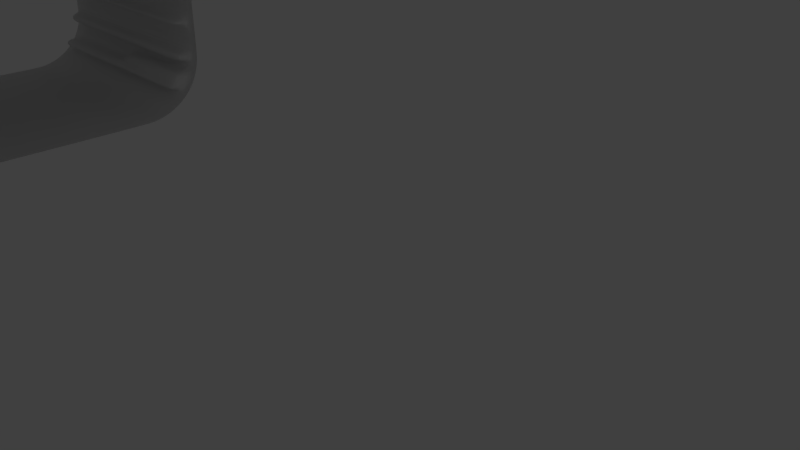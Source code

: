 # Source: turret.blend  (saved by Blender 2.79.0; exported with 4.5.12 LTS)
import bpy
from mathutils import Matrix  # noqa: F401  (used for matrix-valued properties, if any)

bpy.ops.wm.read_factory_settings(use_empty=True)
scene = bpy.context.scene
scene.name = 'Scene'

# ---- collections
col_collection_1 = bpy.data.collections.new('Collection 1'); scene.collection.children.link(col_collection_1)

# ---- materials (node trees are filled in below, after node groups)
mat_turret_material = bpy.data.materials.new('Turret_Material')
mat_turret_material.alpha_threshold = 0.0
mat_turret_material.use_transparent_shadow = False
mat_turret_material.roughness = 0.5

# ---- node groups
ng_auto_smooth = bpy.data.node_groups.new('Auto Smooth', 'GeometryNodeTree')
_s = ng_auto_smooth.interface.new_socket(name='Geometry', in_out='OUTPUT', socket_type='NodeSocketGeometry')
_s = ng_auto_smooth.interface.new_socket(name='Geometry', in_out='INPUT', socket_type='NodeSocketGeometry')
_s = ng_auto_smooth.interface.new_socket(name='Angle', in_out='INPUT', socket_type='NodeSocketFloat')
_s.subtype = 'ANGLE'
_s.min_value = 0.0
_s.max_value = 3.142
ng_auto_smooth.is_modifier = True
_N = ng_auto_smooth.nodes; _L = ng_auto_smooth.links
n0 = _N.new('NodeGroupOutput'); n0.name = 'Group Output'; n0.location = (480, -100)
n1 = _N.new('NodeGroupInput'); n1.name = 'Group Input'; n1.location = (-420, -300)
n2 = _N.new('NodeGroupInput'); n2.name = 'Group Input.001'; n2.location = (-60, -100)
n3 = _N.new('GeometryNodeSetShadeSmooth'); n3.name = 'Set Shade Smooth'; n3.location = (120, -100)
n3.domain = 'EDGE'
n4 = _N.new('GeometryNodeSetShadeSmooth'); n4.name = 'Set Shade Smooth.001'; n4.location = (300, -100)
n5 = _N.new('GeometryNodeInputMeshEdgeAngle'); n5.name = 'Edge Angle'; n5.location = (-420, -220)
n6 = _N.new('GeometryNodeInputEdgeSmooth'); n6.name = 'Is Edge Smooth'; n6.location = (-60, -160)
n7 = _N.new('GeometryNodeInputShadeSmooth'); n7.name = 'Is Face Smooth'; n7.location = (-240, -340)
n8 = _N.new('FunctionNodeBooleanMath'); n8.name = 'Boolean Math'; n8.location = (-60, -220)
n9 = _N.new('FunctionNodeCompare'); n9.name = 'Compare'; n9.location = (-240, -180)
n9.operation = 'LESS_EQUAL'
_L.new(n5.outputs[0], n9.inputs[0])
_L.new(n4.outputs[0], n0.inputs[0])
_L.new(n1.outputs[1], n9.inputs[1])
_L.new(n9.outputs[0], n8.inputs[0])
_L.new(n7.outputs[0], n8.inputs[1])
_L.new(n2.outputs[0], n3.inputs[0])
_L.new(n6.outputs[0], n3.inputs[1])
_L.new(n3.outputs[0], n4.inputs[0])
_L.new(n8.outputs[0], n3.inputs[2])
n0.is_active_output = True

# ---- material node trees

# ---- world
world_world = bpy.data.worlds.new('World'); scene.world = world_world
world_world.color = (0.05088, 0.05088, 0.05088)
world_world.use_sun_shadow = False
world_world.sun_shadow_jitter_overblur = 0.0
world_world.cycles.sampling_method = 'MANUAL'

# ---- cameras
cam_camera = bpy.data.cameras.new('Camera')
cam_camera.clip_end = 100.0
cam_camera.lens = 35.0
cam_camera.sensor_width = 32.0
cam_camera.sensor_height = 18.0
cam_camera.ortho_scale = 7.314
cam_camera.dof.focus_distance = 0.0
cam_camera.dof.aperture_fstop = 128.0

# ---- lights
light_lamp = bpy.data.lights.new('Lamp', 'POINT')
light_lamp.transmission_factor = 0.0
light_lamp.cutoff_distance = 30.0
light_lamp.energy = 100.0
light_lamp.shadow_buffer_clip_start = 1.001
light_lamp.shadow_soft_size = 0.1
light_lamp.shadow_maximum_resolution = 0.006
light_lamp.use_absolute_resolution = True

# ---- meshes
me_cube_001 = bpy.data.meshes.new('Cube.001')
me_cube_001.from_pydata([(-2.865, -1.052, -1.434), (-2.865, -1.324, 1.126), (-2.865, -1.401, 1.05), (-2.865, -1.468, 0.9565), (-2.865, -1.146, 1.215), (-2.865, -1.238, 1.181), (-2.865, -1.523, 0.8484), (-2.865, -1.563, 0.7288), (-2.865, -1.587, 0.6013), (-2.865, -1.052, 1.227), (-2.865, -1.596, 0.4698), (-2.865, -1.587, -0.8085), (-2.865, -1.563, -0.936), (-2.865, -1.523, -1.056), (-2.865, -1.468, -1.164), (-2.865, -1.401, -1.257), (-2.865, -1.324, -1.333), (-2.865, -3.576e-07, 1.227), (-2.865, -1.238, -1.389), (-2.865, -1.146, -1.423), (-2.865, -1.596, -0.6771), (-2.865, -1.596, 0.2244), (-2.865, -1.596, -0.3392), (-2.865, -3.576e-07, -1.434), (-2.865, -1.596, 0.1413), (-2.865, -1.596, -0.2533), (-1.981, -1.401, -1.257), (-1.981, -1.468, -1.164), (-1.981, -1.587, 0.6013), (-1.981, -1.563, 0.7288), (-1.981, -1.468, 0.9565), (-1.981, -1.401, 1.05), (-1.981, -1.324, -1.333), (-1.981, -1.523, 0.8484), (-1.981, -1.324, 1.126), (-1.981, -1.238, 1.181), (-1.981, -1.238, -1.389), (-1.981, -1.146, 1.215), (-1.981, -1.052, 1.227), (-1.981, -1.146, -1.423), (-1.981, -1.596, 0.2244), (-1.981, -1.596, 0.4698), (-1.981, -3.576e-07, 1.227), (-1.981, -1.052, -1.434), (-1.981, -3.576e-07, -1.434), (-1.981, -1.523, -1.056), (-1.981, -1.563, -0.936), (-1.981, -1.587, -0.8085), (-1.981, -1.596, -0.6771), (-1.981, -1.596, 0.1413), (-1.981, -1.596, -0.3392), (-1.981, -1.596, -0.2533), (-2.487, -1.401, -1.257), (-2.487, -1.461, 0.5982), (-2.487, -1.499, 0.9717), (-2.487, -1.324, -1.333), (-2.487, -1.553, 0.8636), (-2.487, -1.348, 1.15), (-2.487, -1.238, -1.389), (-2.487, -1.146, 1.215), (-2.487, -1.146, -1.423), (-2.487, -1.469, 0.2244), (-2.487, -3.576e-07, 1.227), (-2.487, -1.052, -1.434), (-2.487, -3.576e-07, -1.434), (-2.487, -1.401, -1.034), (-2.487, -1.461, -0.8055), (-2.487, -1.469, 0.1413), (-2.487, -1.469, -0.3392), (-2.487, -1.469, -0.2533), (-2.487, -1.347, -1.142), (-2.487, -1.461, 0.6948), (-2.487, -1.32, 0.9797), (-2.487, -1.18, 1.092), (-2.487, -1.052, 1.227), (-2.487, -1.469, 0.4667), (-2.487, -1.563, -0.936), (-2.487, -1.469, -0.674), (-2.865, -0.6787, 1.227), (-1.981, -0.6787, 1.227), (-2.487, -0.6787, 1.227), (-1.981, -3.576e-07, 3.915), (-2.487, -3.576e-07, 3.915), (-2.034, -0.4638, 3.915), (-2.461, -0.4398, 3.915), (-2.399, -1.347, -1.142), (-2.399, -1.461, 0.6948), (-2.399, -1.425, 1.074), (-2.399, -1.18, 1.092), (-2.399, -1.052, 1.227), (-2.399, -1.469, 0.4667), (-2.399, -1.439, -0.9205), (-2.399, -1.469, -0.674), (-2.399, -1.401, -1.257), (-2.399, -1.461, 0.5982), (-2.399, -1.499, 0.9717), (-2.399, -1.324, -1.333), (-2.399, -1.553, 0.8636), (-2.399, -1.348, 1.15), (-2.399, -1.238, -1.389), (-2.399, -1.146, 1.215), (-2.399, -1.146, -1.423), (-2.399, -1.469, 0.2244), (-2.399, -3.576e-07, 1.227), (-2.399, -1.052, -1.434), (-2.399, -3.576e-07, -1.434), (-2.399, -1.4, -1.037), (-2.399, -1.461, -0.8055), (-2.399, -1.469, 0.1413), (-2.399, -1.469, -0.3392), (-2.399, -1.469, -0.2533), (-2.399, -0.6787, 1.227), (-2.399, -3.576e-07, 3.915), (-2.399, -0.6787, 3.915), (-2.086, -1.347, -1.142), (-2.086, -1.461, 0.6948), (-2.086, -1.32, 0.9797), (-2.086, -1.18, 1.092), (-2.086, -1.052, 1.227), (-2.086, -1.469, 0.4667), (-2.086, -1.439, -0.9205), (-2.086, -1.469, -0.674), (-2.086, -1.401, -1.257), (-2.086, -1.461, 0.5982), (-2.086, -1.377, 0.9009), (-2.086, -1.324, -1.333), (-2.086, -1.424, 0.8071), (-2.086, -1.257, 1.042), (-2.086, -1.238, -1.389), (-2.086, -1.146, 1.215), (-2.086, -1.146, -1.423), (-2.086, -1.469, 0.2244), (-2.086, -3.576e-07, 1.227), (-2.086, -1.052, -1.434), (-2.086, -3.576e-07, -1.434), (-2.086, -1.4, -1.037), (-2.086, -1.461, -0.8055), (-2.086, -1.469, 0.1413), (-2.086, -1.469, -0.3392), (-2.086, -1.469, -0.2533), (-2.086, -0.6787, 1.227), (-2.086, -3.576e-07, 3.915), (-2.086, -0.6787, 3.915), (-1.981, -0.9867, 1.471), (-2.487, -0.9867, 1.471), (-2.865, -0.9867, 1.227), (-2.399, -0.9867, 1.471), (-2.086, -0.9867, 1.471), (-2.865, -0.8813, 1.227), (-1.981, -0.8813, 1.227), (-2.487, -0.8813, 1.227), (-2.399, -0.8813, 1.227), (-2.086, -0.8813, 1.227), (-1.644, -0.8813, 1.227), (-2.847, -1.401, -1.257), (-2.847, -1.461, 0.5982), (-2.847, -1.377, 0.9009), (-2.847, -1.324, -1.333), (-2.847, -1.424, 0.8071), (-2.847, -1.257, 1.042), (-2.847, -1.238, -1.389), (-2.847, -1.146, 1.215), (-2.847, -1.146, -1.423), (-2.847, -1.469, 0.2244), (-2.847, -3.576e-07, 1.227), (-2.847, -1.052, -1.434), (-2.847, -3.576e-07, -1.434), (-2.847, -1.401, -1.034), (-2.847, -1.461, -0.8055), (-2.847, -1.469, 0.1413), (-2.847, -1.469, -0.3392), (-2.847, -1.469, -0.2533), (-2.847, -1.347, -1.142), (-2.847, -1.461, 0.6948), (-2.847, -1.32, 0.9797), (-2.847, -1.18, 1.092), (-2.847, -1.052, 1.227), (-2.847, -1.469, 0.4667), (-2.847, -1.563, -0.936), (-2.847, -1.469, -0.674), (-2.847, -0.6787, 1.227), (-2.847, -0.8813, 1.227), (-2.487, -0.8813, 2.954), (-2.487, -0.9867, 2.77), (-2.399, -0.8813, 2.954), (-2.399, -0.9867, 2.77), (-2.086, -0.8813, 2.954), (-2.086, -0.9867, 2.77), (-2.769, -1.347, -1.142), (-2.769, -1.461, 0.6948), (-2.769, -1.32, 0.9797), (-2.769, -1.18, 1.092), (-2.769, -1.052, 1.227), (-2.769, -1.469, 0.4667), (-2.769, -1.563, -0.936), (-2.769, -1.469, -0.674), (-2.769, -1.401, -1.257), (-2.769, -1.461, 0.5982), (-2.769, -1.499, 0.9717), (-2.769, -1.324, -1.333), (-2.769, -1.553, 0.8636), (-2.769, -1.348, 1.15), (-2.769, -1.238, -1.389), (-2.769, -1.146, 1.215), (-2.769, -1.146, -1.423), (-2.769, -1.469, 0.2244), (-2.769, -3.576e-07, 1.227), (-2.769, -1.052, -1.434), (-2.769, -3.576e-07, -1.434), (-2.769, -1.401, -1.034), (-2.769, -1.461, -0.8055), (-2.769, -1.469, 0.1413), (-2.769, -1.469, -0.3392), (-2.769, -1.469, -0.2533), (-2.769, -0.6787, 1.227), (-2.769, -0.9867, 1.471), (-2.769, -0.8813, 1.227), (-2.728, -0.9867, 2.77), (-2.769, -0.8813, 2.954), (-1.772, -0.9867, 1.455), (-2.006, -0.986, 2.764), (-1.981, -0.8813, 2.954), (-1.981, -0.9867, 1.227), (-2.086, -0.9867, 1.227), (-2.399, -0.9867, 1.227), (-2.487, -0.9867, 1.227), (-2.086, -0.9867, 2.954), (-2.399, -0.9867, 2.954), (-2.487, -0.9867, 2.954), (-2.769, -0.9867, 1.227), (-2.769, -0.9867, 2.954), (-1.981, -0.9867, 2.954), (-1.644, -0.9867, 1.227), (-2.847, -0.9867, 1.227), (-1.989, -0.8813, 1.487), (-2.479, -0.8813, 1.474), (-2.403, -0.8813, 1.474), (-2.08, -0.8813, 1.487), (-1.76, -0.8813, 1.473), (-2.766, -0.8813, 1.501), (-2.479, -0.8813, 2.799), (-2.403, -0.8813, 2.799), (-2.079, -0.8813, 2.777), (-2.725, -0.8813, 2.784), (-2.004, -0.89, 2.775), (-2.654, -0.9867, 1.471), (-2.656, -0.8813, 1.488), (-2.618, -0.9867, 1.471), (-2.619, -0.8813, 1.481), (-2.663, -0.9867, 2.77), (-2.662, -0.8813, 2.775), (-2.697, -0.9867, 2.77), (-2.707, -0.8813, 2.775), (-2.573, -0.9867, 1.471), (-2.569, -0.8813, 1.477), (-2.521, -0.9867, 1.471), (-2.515, -0.8813, 1.476), (-2.353, -0.9867, 2.77), (-2.351, -0.8813, 2.788), (-2.291, -0.9867, 2.77), (-2.287, -0.8813, 2.783), (-2.203, -0.9867, 2.77), (-2.198, -0.8813, 2.78), (-2.137, -0.9867, 2.77), (-2.131, -0.8813, 2.778), (-1.949, -0.9867, 1.463), (-1.947, -0.8813, 1.48), (-1.878, -0.9867, 1.459), (-1.871, -0.8813, 1.476), (-2.213, -0.5053, 1.227), (-2.272, -0.5053, 1.227), (-2.213, -0.6787, 1.227), (-2.272, -0.6787, 1.227), (-2.272, -0.6787, 3.915), (-2.213, -0.6787, 3.915), (-2.213, -0.5053, 3.915), (-2.272, -0.5053, 3.915), (-2.335, -0.3201, 3.915), (-2.149, -0.3201, 3.915), (-2.399, -3.576e-07, 3.915), (-2.086, -3.576e-07, 3.915), (-2.335, -0.3201, 3.915), (-2.149, -0.3201, 3.915), (-2.086, -3.576e-07, 4.226), (-2.399, -3.576e-07, 4.226), (-2.335, -0.3201, 4.226), (-2.149, -0.3201, 4.226), (-2.261, -0.5786, 3.208), (-2.261, -0.5786, 3.417), (-2.261, -0.6647, 3.208), (-2.261, -0.6647, 3.417), (-2.221, -0.5786, 3.208), (-2.221, -0.5786, 3.417), (-2.221, -0.6647, 3.208), (-2.221, -0.6647, 3.417), (-2.246, -0.5204, 3.915), (-2.239, -0.5204, 3.915), (-2.239, -0.5053, 1.227), (-2.246, -0.5053, 1.227), (-2.246, -0.5053, 3.915), (-2.239, -0.5053, 3.915), (-2.246, -0.5204, 1.227), (-2.239, -0.5204, 1.227), (-1.644, -0.8813, 0.9209), (-1.981, -0.8813, 0.9209), (-1.644, -0.9867, 0.9209), (-1.981, -0.9867, 0.9209), (-2.014, -1.347, -1.142), (-2.014, -1.461, 0.6948), (-2.014, -1.32, 0.9797), (-2.014, -1.18, 1.092), (-2.014, -1.052, 1.227), (-2.014, -1.469, 0.4667), (-2.014, -1.439, -0.9205), (-2.014, -1.469, -0.674), (-2.014, -1.401, -1.257), (-2.014, -1.461, 0.5982), (-2.014, -1.468, 0.9565), (-2.014, -1.324, -1.333), (-2.014, -1.523, 0.8484), (-2.014, -1.324, 1.126), (-2.014, -1.238, -1.389), (-2.014, -1.146, 1.215), (-2.014, -1.146, -1.423), (-2.014, -1.469, 0.2244), (-2.014, -3.576e-07, 1.227), (-2.014, -1.052, -1.434), (-2.014, -3.576e-07, -1.434), (-2.014, -1.523, -1.056), (-2.014, -1.461, -0.8055), (-2.014, -1.469, 0.1413), (-2.014, -1.469, -0.3392), (-2.014, -1.469, -0.2533), (-2.014, -0.6787, 1.227), (-2.014, -3.576e-07, 3.915), (-2.05, -0.5317, 3.915), (-2.014, -0.9867, 1.227), (-2.014, -0.8813, 1.227), (-2.014, -0.9867, 1.471), (-2.018, -0.8813, 1.487), (-2.399, -1.587, 0.6013), (-2.487, -1.587, 0.6013), (-2.399, -1.596, 0.2244), (-2.487, -1.596, 0.2244), (-2.399, -1.523, -1.056), (-2.487, -1.523, -1.056), (-2.399, -1.587, -0.8085), (-2.487, -1.587, -0.8085), (-2.399, -1.596, 0.1413), (-2.487, -1.596, 0.1413), (-2.399, -1.596, -0.3392), (-2.487, -1.596, -0.3392), (-2.399, -1.596, -0.2533), (-2.487, -1.596, -0.2533), (-2.769, -1.468, -1.164), (-2.487, -1.468, -1.164), (-2.769, -1.596, 0.4698), (-2.487, -1.596, 0.4698), (-2.769, -1.596, -0.6771), (-2.487, -1.596, -0.6771), (-2.399, -1.468, -1.164), (-2.399, -1.596, 0.4698), (-2.399, -1.596, -0.6771), (-2.086, -1.587, 0.6013), (-2.086, -1.596, 0.2244), (-2.086, -1.587, -0.8085), (-2.086, -1.596, 0.1413), (-2.086, -1.596, -0.3392), (-2.086, -1.596, -0.2533), (-2.399, -1.563, -0.936), (-2.086, -1.468, -1.164), (-2.086, -1.596, 0.4698), (-2.086, -1.563, -0.936), (-2.086, -1.596, -0.6771), (-2.014, -1.587, 0.6013), (-2.014, -1.596, 0.2244), (-2.014, -1.587, -0.8085), (-2.014, -1.596, 0.1413), (-2.014, -1.596, -0.3392), (-2.014, -1.596, -0.2533), (-2.769, -1.587, 0.6013), (-2.847, -1.587, 0.6013), (-2.769, -1.596, 0.2244), (-2.847, -1.596, 0.2244), (-2.769, -1.523, -1.056), (-2.847, -1.523, -1.056), (-2.769, -1.587, -0.8085), (-2.847, -1.587, -0.8085), (-2.769, -1.596, 0.1413), (-2.847, -1.596, 0.1413), (-2.769, -1.596, -0.3392), (-2.847, -1.596, -0.3392), (-2.769, -1.596, -0.2533), (-2.847, -1.596, -0.2533), (-2.847, -1.468, -1.164), (-2.847, -1.596, -0.6771), (-2.847, -1.596, 0.4698), (-2.014, -1.468, -1.164), (-2.014, -1.596, 0.4698), (-2.014, -1.563, -0.936), (-2.014, -1.596, -0.6771), (-2.014, -1.4, -1.037), (-2.487, -1.257, 1.042), (-2.487, -1.425, 1.074), (-2.487, -1.424, 0.8071), (-2.487, -1.563, 0.7288), (-2.487, -1.238, 1.181), (-2.487, -1.377, 0.9009), (-2.399, -1.563, 0.7288), (-2.399, -1.238, 1.181), (-2.399, -1.32, 0.9797), (-2.399, -1.377, 0.9009), (-2.399, -1.424, 0.8071), (-2.399, -1.257, 1.042), (-2.086, -1.348, 1.15), (-2.086, -1.425, 1.074), (-2.086, -1.553, 0.8636), (-2.086, -1.563, 0.7288), (-2.086, -1.238, 1.181), (-2.086, -1.499, 0.9717), (-2.847, -1.324, 1.126), (-2.847, -1.401, 1.05), (-2.847, -1.523, 0.8484), (-2.847, -1.563, 0.7288), (-2.847, -1.238, 1.181), (-2.847, -1.468, 0.9565), (-2.769, -1.563, 0.7288), (-2.769, -1.238, 1.181), (-2.769, -1.425, 1.074), (-2.769, -1.377, 0.9009), (-2.769, -1.424, 0.8071), (-2.769, -1.257, 1.042), (-2.014, -1.563, 0.7288), (-2.014, -1.238, 1.181), (-2.014, -1.401, 1.05), (-2.014, -1.377, 0.9009), (-2.014, -1.424, 0.8071), (-2.014, -1.257, 1.042), (-2.769, -1.401, 1.05), (-2.487, -1.401, 1.05), (-2.487, -1.324, 1.126), (-2.487, -1.468, 0.9565), (-2.487, -1.523, 0.8484), (-2.086, -1.468, 0.9565), (-2.399, -1.468, 0.9565), (-2.086, -1.523, 0.8484), (-2.399, -1.523, 0.8484), (-2.086, -1.324, 1.126), (-2.399, -1.324, 1.126), (-2.399, -1.401, 1.05), (-2.086, -1.401, 1.05), (-2.769, -1.468, 0.9565), (-2.769, -1.523, 0.8484), (-2.769, -1.324, 1.126)], [], [(394, 14, 15, 154), (423, 7, 8, 381), (421, 2, 3, 425), (154, 15, 16, 157), (425, 3, 6, 422), (424, 5, 1, 420), (157, 16, 18, 160), (176, 9, 4, 161), (422, 6, 7, 423), (160, 18, 19, 162), (396, 10, 21, 383), (180, 164, 17, 78), (162, 19, 0, 165), (165, 0, 23, 166), (178, 12, 13, 385), (381, 8, 10, 396), (395, 20, 11, 387), (385, 13, 14, 394), (420, 1, 2, 421), (383, 21, 24, 389), (395, 391, 22, 20), (387, 11, 12, 178), (161, 4, 5, 424), (389, 24, 25, 393), (393, 25, 22, 391), (110, 69, 68, 109), (348, 349, 353, 352), (100, 59, 406, 409), (346, 347, 76, 369), (362, 350, 351, 359), (102, 61, 67, 108), (413, 402, 72, 410), (106, 65, 70, 85), (92, 77, 66, 107), (94, 53, 75, 90), (369, 76, 345, 344), (104, 63, 64, 105), (101, 60, 63, 104), (103, 62, 82, 112), (361, 357, 343, 342), (99, 58, 60, 101), (412, 404, 71, 86), (89, 74, 59, 100), (96, 55, 58, 99), (88, 73, 402, 413), (411, 407, 404, 412), (93, 52, 55, 96), (410, 72, 407, 411), (408, 405, 341, 340), (360, 355, 52, 93), (151, 111, 80, 150), (181, 180, 78, 148), (113, 112, 82, 84), (62, 80, 84, 82), (333, 79, 83, 335), (79, 42, 81, 83), (80, 111, 113, 84), (277, 276, 299, 300, 275, 278), (271, 140, 142, 274), (370, 360, 93, 122), (417, 408, 340, 363), (450, 449, 444, 443), (122, 93, 96, 125), (419, 95, 97, 416), (418, 409, 448, 447), (125, 96, 99, 128), (118, 89, 100, 129), (445, 446, 408, 417), (128, 99, 101, 130), (371, 361, 342, 364), (132, 103, 112, 141), (130, 101, 104, 133), (133, 104, 105, 134), (120, 91, 106, 135), (123, 94, 90, 119), (121, 92, 107, 136), (135, 106, 85, 114), (414, 98, 87, 415), (131, 102, 108, 137), (373, 367, 350, 362), (365, 346, 369, 372), (129, 100, 409, 418), (366, 348, 352, 368), (139, 110, 109, 138), (332, 139, 138, 331), (377, 366, 368, 379), (322, 129, 418, 433), (376, 365, 372, 399), (400, 378, 367, 373), (324, 131, 137, 330), (437, 127, 116, 309), (401, 135, 114, 307), (314, 121, 136, 329), (316, 123, 119, 312), (313, 120, 135, 401), (326, 133, 134, 327), (323, 130, 133, 326), (325, 132, 141, 334), (398, 371, 364, 375), (321, 128, 130, 323), (436, 126, 115, 308), (311, 118, 129, 322), (318, 125, 128, 321), (310, 117, 127, 437), (435, 124, 126, 436), (315, 122, 125, 318), (309, 116, 124, 435), (432, 417, 363, 374), (397, 370, 122, 315), (337, 333, 140, 152), (335, 334, 141, 142), (142, 141, 278, 275, 274), (311, 336, 223, 118), (118, 223, 224, 89), (176, 233, 145, 9), (89, 224, 225, 74), (233, 181, 148, 145), (192, 229, 233, 176), (216, 214, 180, 181), (213, 171, 170, 212), (388, 389, 393, 392), (203, 161, 424, 427), (386, 387, 178, 194), (358, 390, 391, 395), (205, 163, 169, 211), (431, 159, 174, 190), (209, 167, 172, 188), (195, 179, 168, 210), (197, 155, 177, 193), (194, 178, 385, 384), (207, 165, 166, 208), (204, 162, 165, 207), (214, 206, 164, 180), (356, 396, 383, 382), (202, 160, 162, 204), (430, 158, 173, 189), (192, 176, 161, 203), (199, 157, 160, 202), (191, 175, 159, 431), (429, 156, 158, 430), (196, 154, 157, 199), (190, 174, 156, 429), (426, 423, 381, 380), (354, 394, 154, 196), (231, 221, 186, 226), (226, 186, 184, 227), (227, 184, 182, 228), (228, 182, 218, 230), (355, 354, 196, 52), (405, 426, 380, 341), (439, 438, 451, 441), (52, 196, 199, 55), (54, 198, 200, 56), (406, 427, 453, 440), (55, 199, 202, 58), (74, 192, 203, 59), (442, 452, 426, 405), (58, 202, 204, 60), (357, 356, 382, 343), (80, 62, 206, 214), (60, 204, 207, 63), (63, 207, 208, 64), (76, 194, 384, 345), (53, 197, 193, 75), (77, 195, 210, 66), (65, 209, 188, 70), (57, 201, 428, 403), (61, 205, 211, 67), (359, 351, 390, 358), (347, 386, 194, 76), (59, 203, 427, 406), (349, 388, 392, 353), (69, 213, 212, 68), (150, 80, 214, 216), (74, 225, 229, 192), (181, 233, 230, 218), (338, 147, 223, 336), (147, 146, 224, 223), (146, 144, 225, 224), (185, 257, 259, 261, 263, 187, 226, 227), (183, 185, 227, 228), (144, 255, 253, 247, 245, 215, 229, 225), (217, 251, 249, 183, 228, 230), (220, 219, 232, 231), (219, 267, 265, 143, 222, 232), (215, 233, 229), (187, 220, 231, 226), (215, 217, 230, 233), (218, 182, 240, 250, 252, 243), (221, 153, 238, 244), (151, 150, 235, 236), (152, 151, 236, 237), (216, 181, 239), (181, 218, 243, 239), (150, 216, 239, 246, 248, 254, 256, 235), (184, 186, 242, 264, 262, 260, 258, 241), (186, 221, 244, 242), (153, 149, 234, 266, 268, 238), (182, 184, 241, 240), (337, 152, 237, 339), (338, 143, 234, 339), (267, 219, 238, 268), (220, 244, 238, 219), (187, 242, 244, 220), (263, 264, 242, 187), (183, 240, 241, 185), (249, 250, 240, 183), (215, 239, 243, 217), (255, 144, 235, 256), (144, 146, 236, 235), (146, 147, 237, 236), (215, 245, 246, 239), (246, 252, 250, 248), (245, 251, 252, 246), (217, 243, 252, 251), (248, 250, 249, 247), (247, 249, 251, 245), (247, 253, 254, 248), (254, 258, 260, 256), (185, 241, 258, 257), (253, 257, 258, 254), (256, 260, 259, 255), (255, 259, 257, 253), (259, 260, 262, 261), (264, 268, 266, 262), (143, 265, 266, 234), (263, 267, 268, 264), (262, 266, 265, 261), (261, 265, 267, 263), (152, 140, 271, 272, 111, 151), (273, 276, 277, 112, 113), (111, 272, 273, 113), (298, 299, 276, 270), (273, 272, 270, 276), (271, 274, 275, 269), (295, 301, 302, 296), (141, 112, 284, 283), (278, 277, 281, 282), (141, 278, 282, 280), (277, 112, 279, 281), (284, 285, 286, 283), (277, 278, 286, 285), (112, 277, 285, 284), (278, 141, 283, 286), (287, 289, 290, 288), (289, 293, 294, 290), (293, 291, 292, 294), (291, 287, 288, 292), (289, 287, 291, 293), (294, 292, 288, 290), (272, 271, 269, 297, 298, 270), (297, 300, 296, 302), (269, 275, 300, 297), (299, 298, 301, 295), (298, 297, 302, 301), (300, 299, 295, 296), (221, 231, 232, 153), (232, 222, 306, 305), (304, 303, 305, 306), (222, 149, 304, 306), (149, 153, 303, 304), (153, 232, 305, 303), (147, 338, 339, 237), (149, 337, 339, 234), (143, 338, 336, 222), (38, 222, 336, 311), (83, 81, 334, 335), (149, 79, 333, 337), (27, 397, 315, 26), (29, 432, 374, 28), (31, 434, 317, 30), (26, 315, 318, 32), (30, 317, 319, 33), (35, 433, 320, 34), (32, 318, 321, 36), (38, 311, 322, 37), (33, 319, 432, 29), (36, 321, 323, 39), (41, 398, 375, 40), (42, 325, 334, 81), (39, 323, 326, 43), (43, 326, 327, 44), (46, 399, 328, 45), (28, 374, 398, 41), (48, 400, 376, 47), (45, 328, 397, 27), (34, 320, 434, 31), (40, 375, 377, 49), (48, 50, 378, 400), (47, 376, 399, 46), (37, 322, 433, 35), (49, 377, 379, 51), (51, 379, 378, 50), (140, 333, 335, 142), (53, 94, 340, 341), (61, 102, 342, 343), (65, 106, 344, 345), (107, 66, 347, 346), (108, 67, 349, 348), (109, 68, 351, 350), (69, 110, 352, 353), (70, 188, 354, 355), (75, 193, 356, 357), (195, 77, 359, 358), (85, 70, 355, 360), (90, 75, 357, 361), (77, 92, 362, 359), (94, 123, 363, 340), (102, 131, 364, 342), (136, 107, 346, 365), (137, 108, 348, 366), (138, 109, 350, 367), (110, 139, 368, 352), (106, 91, 369, 344), (114, 85, 360, 370), (119, 90, 361, 371), (91, 120, 372, 369), (92, 121, 373, 362), (123, 316, 374, 363), (131, 324, 375, 364), (329, 136, 365, 376), (330, 137, 366, 377), (331, 138, 367, 378), (139, 332, 379, 368), (155, 197, 380, 381), (163, 205, 382, 383), (167, 209, 384, 385), (210, 168, 387, 386), (211, 169, 389, 388), (212, 170, 391, 390), (171, 213, 392, 393), (170, 171, 393, 391), (169, 163, 383, 389), (172, 167, 385, 394), (168, 179, 395, 387), (177, 155, 381, 396), (188, 172, 394, 354), (193, 177, 396, 356), (179, 195, 358, 395), (197, 53, 341, 380), (205, 61, 343, 382), (209, 65, 345, 384), (66, 210, 386, 347), (67, 211, 388, 349), (68, 212, 390, 351), (213, 69, 353, 392), (307, 114, 370, 397), (312, 119, 371, 398), (120, 313, 399, 372), (121, 314, 400, 373), (313, 401, 328, 399), (316, 312, 398, 374), (314, 329, 376, 400), (401, 307, 397, 328), (324, 330, 377, 375), (332, 331, 378, 379), (72, 402, 440, 439), (71, 404, 442, 405), (402, 73, 406, 440), (404, 407, 441, 442), (407, 72, 439, 441), (86, 71, 405, 408), (73, 88, 409, 406), (410, 411, 444, 449), (411, 412, 446, 444), (88, 413, 448, 409), (412, 86, 408, 446), (413, 410, 449, 448), (116, 127, 447, 450), (115, 126, 445, 417), (127, 117, 418, 447), (126, 124, 443, 445), (124, 116, 450, 443), (174, 159, 420, 421), (173, 158, 422, 423), (159, 175, 424, 420), (158, 156, 425, 422), (156, 174, 421, 425), (189, 173, 423, 426), (175, 191, 427, 424), (190, 429, 451, 438), (429, 430, 452, 451), (191, 431, 453, 427), (430, 189, 426, 452), (431, 190, 438, 453), (308, 115, 417, 432), (117, 310, 433, 418), (309, 435, 317, 434), (435, 436, 319, 317), (310, 437, 320, 433), (436, 308, 432, 319), (437, 309, 434, 320), (403, 428, 438, 439), (57, 403, 439, 440), (54, 56, 442, 441), (95, 419, 443, 444), (416, 97, 446, 445), (98, 414, 447, 448), (97, 95, 444, 446), (87, 98, 448, 449), (415, 87, 449, 450), (414, 415, 450, 447), (419, 416, 445, 443), (198, 54, 441, 451), (56, 200, 452, 442), (201, 57, 440, 453), (200, 198, 451, 452), (428, 201, 453, 438)])
_uv = me_cube_001.uv_layers.new(name='UVMap')
_uv.uv.foreach_set('vector', [0.4143, 0.02335, 0.4116, 0.02335, 0.4116, 0.009138, 0.4143, 0.009138, 0.4143, 0.3116, 0.4116, 0.3116, 0.4116, 0.2922, 0.4143, 0.2922, 0.4143, 0.3605, 0.4116, 0.3605, 0.4116, 0.3463, 0.4143, 0.3463, 0.3575, 0.2905, 0.3602, 0.2905, 0.3602, 0.3028, 0.3575, 0.3028, 0.4143, 0.3463, 0.4116, 0.3463, 0.4116, 0.3298, 0.4143, 0.3298, 0.5432, 0.5674, 0.5459, 0.5674, 0.5459, 0.5809, 0.5432, 0.5809, 0.3575, 0.3028, 0.3602, 0.3028, 0.3601, 0.3163, 0.3574, 0.3163, 0.5433, 0.5389, 0.546, 0.5389, 0.546, 0.5533, 0.5433, 0.5533, 0.4143, 0.3298, 0.4116, 0.3298, 0.4116, 0.3116, 0.4143, 0.3116, 0.3574, 0.3163, 0.3601, 0.3163, 0.3601, 0.3304, 0.3574, 0.3304, 0.4143, 0.2722, 0.4116, 0.2722, 0.4116, 0.2348, 0.4143, 0.2348, 0.5433, 0.4821, 0.5432, 0.3788, 0.5459, 0.3788, 0.546, 0.4821, 0.3574, 0.3304, 0.3601, 0.3304, 0.3601, 0.3448, 0.3574, 0.3448, 0.3574, 0.3448, 0.3601, 0.3448, 0.3601, 0.5049, 0.3574, 0.5049, 0.4143, 0.05804, 0.4116, 0.05804, 0.4116, 0.03982, 0.4143, 0.03982, 0.4143, 0.2922, 0.4116, 0.2922, 0.4116, 0.2722, 0.4143, 0.2722, 0.4143, 0.09748, 0.4116, 0.09748, 0.4116, 0.07745, 0.4143, 0.07745, 0.4143, 0.03982, 0.4116, 0.03982, 0.4116, 0.02335, 0.4143, 0.02335, 0.5432, 0.5809, 0.5459, 0.5809, 0.5459, 0.5931, 0.5432, 0.5931, 0.4143, 0.2348, 0.4116, 0.2348, 0.4116, 0.2221, 0.4143, 0.2221, 0.4143, 0.09748, 0.4143, 0.1489, 0.4116, 0.1489, 0.4116, 0.09748, 0.4143, 0.07745, 0.4116, 0.07745, 0.4116, 0.05804, 0.4143, 0.05804, 0.5433, 0.5533, 0.546, 0.5533, 0.5459, 0.5674, 0.5432, 0.5674, 0.4143, 0.2221, 0.4116, 0.2221, 0.4116, 0.162, 0.4143, 0.162, 0.4143, 0.162, 0.4116, 0.162, 0.4116, 0.1489, 0.4143, 0.1489, 0.4632, 0.8151, 0.4632, 0.8285, 0.4502, 0.8285, 0.4502, 0.8151, 0.3809, 0.5818, 0.3809, 0.5952, 0.3208, 0.5952, 0.3208, 0.5818, 0.4751, 0.5533, 0.4885, 0.5533, 0.4885, 0.5674, 0.475, 0.5674, 0.7233, 0.6421, 0.7233, 0.6555, 0.7039, 0.6555, 0.7039, 0.6421, 0.6857, 0.497, 0.7371, 0.497, 0.7371, 0.5104, 0.6857, 0.5104, 0.948, 0.2846, 0.948, 0.298, 0.9354, 0.298, 0.9354, 0.2846, 0.9826, 0.1574, 0.9692, 0.1574, 0.9692, 0.1474, 0.9826, 0.1474, 0.4848, 0.6797, 0.4843, 0.6663, 0.5007, 0.6663, 0.5007, 0.6797, 0.6393, 0.7868, 0.6393, 0.7734, 0.6593, 0.7734, 0.6593, 0.7868, 0.7513, 0.788, 0.7513, 0.7746, 0.7713, 0.7746, 0.7713, 0.788, 0.7039, 0.6421, 0.7039, 0.6555, 0.6857, 0.6555, 0.6857, 0.6421, 0.2892, 0.3448, 0.3026, 0.3448, 0.3026, 0.5049, 0.2892, 0.5049, 0.2892, 0.3304, 0.3026, 0.3304, 0.3026, 0.3448, 0.2892, 0.3448, 0.144, 0.7473, 0.1306, 0.7473, 0.1306, 0.3379, 0.144, 0.3379, 0.4488, 0.67, 0.4488, 0.6834, 0.4115, 0.6834, 0.4115, 0.67, 0.2892, 0.3163, 0.3026, 0.3163, 0.3026, 0.3304, 0.2892, 0.3304, 0.9602, 0.826, 0.9736, 0.826, 0.9736, 0.8431, 0.9602, 0.8431, 0.4751, 0.5389, 0.4885, 0.5389, 0.4885, 0.5533, 0.4751, 0.5533, 0.2893, 0.3028, 0.3027, 0.3028, 0.3026, 0.3163, 0.2892, 0.3163, 0.9826, 0.1694, 0.9692, 0.1695, 0.9692, 0.1574, 0.9826, 0.1574, 0.9602, 0.8117, 0.9736, 0.8117, 0.9736, 0.826, 0.9602, 0.826, 0.2893, 0.2905, 0.3027, 0.2905, 0.3027, 0.3028, 0.2893, 0.3028, 0.9602, 0.7997, 0.9736, 0.7997, 0.9736, 0.8117, 0.9602, 0.8117, 0.4825, 0.3116, 0.4691, 0.3116, 0.4691, 0.2922, 0.4825, 0.2922, 0.4825, 0.02335, 0.4691, 0.02335, 0.4691, 0.009138, 0.4825, 0.009138, 0.4751, 0.5129, 0.4751, 0.4821, 0.4885, 0.4821, 0.4885, 0.5129, 0.5433, 0.5129, 0.5433, 0.4821, 0.546, 0.4821, 0.546, 0.5129, 0.2892, 0.6265, 0.2892, 0.5232, 0.3026, 0.5232, 0.2986, 0.5901, 0.1123, 0.6998, 0.009124, 0.6998, 0.04534, 0.2905, 0.1123, 0.2905, 0.7729, 0.009166, 0.7729, 0.009138, 0.7729, 0.4198, 0.7626, 0.419, 0.5642, 0.009138, 0.6674, 0.009145, 0.6674, 0.4185, 0.5968, 0.4185, 0.722, 0.4201, 0.7218, 0.4201, 0.6857, 0.01241, 0.722, 0.009138, 0.2795, 0.5719, 0.2699, 0.6001, 0.2659, 0.6001, 0.2649, 0.6001, 0.2609, 0.6001, 0.2512, 0.5719, 0.5835, 0.8461, 0.5642, 0.8461, 0.5642, 0.4368, 0.5835, 0.4368, 0.5301, 0.02335, 0.4825, 0.02335, 0.4825, 0.009138, 0.5301, 0.009138, 0.5301, 0.3116, 0.4825, 0.3116, 0.4825, 0.2922, 0.5301, 0.2922, 0.9618, 0.9028, 0.9618, 0.9505, 0.9476, 0.9505, 0.9476, 0.9028, 0.2417, 0.2905, 0.2893, 0.2905, 0.2893, 0.3028, 0.2417, 0.3028, 0.9129, 0.9505, 0.9129, 0.9028, 0.9293, 0.9028, 0.9293, 0.9505, 0.4274, 0.5674, 0.475, 0.5674, 0.475, 0.5809, 0.4274, 0.5809, 0.2417, 0.3028, 0.2893, 0.3028, 0.2892, 0.3163, 0.2416, 0.3163, 0.4275, 0.5389, 0.4751, 0.5389, 0.4751, 0.5533, 0.4275, 0.5533, 0.5301, 0.3298, 0.4825, 0.3298, 0.4825, 0.3116, 0.5301, 0.3116, 0.2416, 0.3163, 0.2892, 0.3163, 0.2892, 0.3304, 0.2416, 0.3304, 0.4488, 0.6223, 0.4488, 0.67, 0.4115, 0.67, 0.4115, 0.6223, 0.1916, 0.7473, 0.144, 0.7473, 0.144, 0.3379, 0.1916, 0.3379, 0.2416, 0.3304, 0.2892, 0.3304, 0.2892, 0.3448, 0.2416, 0.3448, 0.2416, 0.3448, 0.2892, 0.3448, 0.2892, 0.5049, 0.2416, 0.5049, 0.4671, 0.7274, 0.4671, 0.6797, 0.4848, 0.6797, 0.4848, 0.7274, 0.7513, 0.8357, 0.7513, 0.788, 0.7713, 0.788, 0.7713, 0.8357, 0.6393, 0.8345, 0.6393, 0.7868, 0.6593, 0.7868, 0.6593, 0.8345, 0.4848, 0.7274, 0.4848, 0.6797, 0.5007, 0.6797, 0.5007, 0.7274, 0.9503, 0.7635, 0.9503, 0.7158, 0.9626, 0.7158, 0.9626, 0.7635, 0.948, 0.2369, 0.948, 0.2846, 0.9354, 0.2846, 0.9354, 0.2369, 0.6857, 0.4493, 0.7371, 0.4493, 0.7371, 0.497, 0.6857, 0.497, 0.7233, 0.5944, 0.7233, 0.6421, 0.7039, 0.6421, 0.7039, 0.5944, 0.4275, 0.5533, 0.4751, 0.5533, 0.475, 0.5674, 0.4274, 0.5674, 0.3809, 0.5341, 0.3809, 0.5818, 0.3208, 0.5818, 0.3208, 0.5341, 0.4632, 0.7674, 0.4632, 0.8151, 0.4502, 0.8151, 0.4502, 0.7674, 0.4632, 0.7565, 0.4632, 0.7674, 0.4502, 0.7674, 0.4502, 0.7565, 0.3809, 0.5232, 0.3809, 0.5341, 0.3208, 0.5341, 0.3208, 0.5232, 0.4166, 0.5533, 0.4275, 0.5533, 0.4274, 0.5674, 0.4166, 0.5674, 0.7233, 0.5835, 0.7233, 0.5944, 0.7039, 0.5944, 0.7039, 0.5835, 0.6857, 0.4384, 0.7371, 0.4384, 0.7371, 0.4493, 0.6857, 0.4493, 0.948, 0.226, 0.948, 0.2369, 0.9354, 0.2369, 0.9354, 0.226, 0.9237, 0.9788, 0.9129, 0.9788, 0.9129, 0.9688, 0.9238, 0.9688, 0.4848, 0.7383, 0.4848, 0.7274, 0.5007, 0.7274, 0.5007, 0.7383, 0.6393, 0.8454, 0.6393, 0.8345, 0.6593, 0.8345, 0.6593, 0.8454, 0.7513, 0.8466, 0.7513, 0.8357, 0.7713, 0.8357, 0.7713, 0.8466, 0.4671, 0.7383, 0.4671, 0.7274, 0.4848, 0.7274, 0.4848, 0.7383, 0.2307, 0.3448, 0.2416, 0.3448, 0.2416, 0.5049, 0.2308, 0.5049, 0.2307, 0.3304, 0.2416, 0.3304, 0.2416, 0.3448, 0.2307, 0.3448, 0.2025, 0.7473, 0.1916, 0.7473, 0.1916, 0.3379, 0.2025, 0.3379, 0.4488, 0.6114, 0.4488, 0.6223, 0.4115, 0.6223, 0.4115, 0.6114, 0.2308, 0.3163, 0.2416, 0.3163, 0.2416, 0.3304, 0.2307, 0.3304, 0.6399, 0.8815, 0.629, 0.8815, 0.629, 0.8644, 0.6399, 0.8644, 0.4166, 0.5389, 0.4275, 0.5389, 0.4275, 0.5533, 0.4166, 0.5533, 0.2308, 0.3028, 0.2417, 0.3028, 0.2416, 0.3163, 0.2308, 0.3163, 0.9238, 0.9908, 0.9129, 0.9909, 0.9129, 0.9788, 0.9237, 0.9788, 0.6399, 0.8958, 0.629, 0.8958, 0.629, 0.8815, 0.6399, 0.8815, 0.2309, 0.2905, 0.2417, 0.2905, 0.2417, 0.3028, 0.2308, 0.3028, 0.6399, 0.9078, 0.629, 0.9078, 0.629, 0.8958, 0.6399, 0.8958, 0.541, 0.3116, 0.5301, 0.3116, 0.5301, 0.2922, 0.541, 0.2922, 0.541, 0.02335, 0.5301, 0.02335, 0.5301, 0.009138, 0.541, 0.009138, 0.4166, 0.5129, 0.4166, 0.4821, 0.4275, 0.4821, 0.4275, 0.5129, 0.2362, 0.6041, 0.2307, 0.5232, 0.2416, 0.5232, 0.2416, 0.6265, 0.2416, 0.6265, 0.2416, 0.5232, 0.2512, 0.5719, 0.2609, 0.6001, 0.2609, 0.6265, 0.4166, 0.5389, 0.4166, 0.5289, 0.4275, 0.5289, 0.4275, 0.5389, 0.4275, 0.5389, 0.4275, 0.5289, 0.4751, 0.5289, 0.4751, 0.5389, 0.5433, 0.5389, 0.5433, 0.5289, 0.546, 0.5289, 0.546, 0.5389, 0.4751, 0.5389, 0.4751, 0.5289, 0.4885, 0.5289, 0.4885, 0.5389, 0.5433, 0.5289, 0.5433, 0.5129, 0.546, 0.5129, 0.546, 0.5289, 0.5314, 0.5389, 0.5314, 0.5289, 0.5433, 0.5289, 0.5433, 0.5389, 0.5314, 0.5129, 0.5314, 0.4821, 0.5433, 0.4821, 0.5433, 0.5129, 0.4632, 0.8715, 0.4632, 0.8834, 0.4502, 0.8834, 0.4502, 0.8715, 0.3809, 0.6381, 0.3809, 0.6501, 0.3208, 0.6501, 0.3208, 0.6381, 0.5314, 0.5533, 0.5433, 0.5533, 0.5432, 0.5674, 0.5313, 0.5674, 0.7233, 0.6985, 0.7233, 0.7104, 0.7039, 0.7104, 0.7039, 0.6985, 0.6857, 0.5533, 0.7371, 0.5533, 0.7371, 0.5653, 0.6857, 0.5653, 0.948, 0.3409, 0.948, 0.3529, 0.9354, 0.3529, 0.9354, 0.3409, 0.982, 0.3812, 0.9701, 0.3812, 0.9701, 0.3712, 0.982, 0.3711, 0.4843, 0.6233, 0.4843, 0.6114, 0.5007, 0.6114, 0.5007, 0.6233, 0.6393, 0.7304, 0.6393, 0.7185, 0.6593, 0.7185, 0.6593, 0.7304, 0.7513, 0.7317, 0.7513, 0.7197, 0.7713, 0.7197, 0.7713, 0.7317, 0.7039, 0.6985, 0.7039, 0.7104, 0.6857, 0.7104, 0.6857, 0.6985, 0.3455, 0.3448, 0.3574, 0.3448, 0.3574, 0.5049, 0.3455, 0.5049, 0.3455, 0.3304, 0.3574, 0.3304, 0.3574, 0.3448, 0.3455, 0.3448, 0.5314, 0.4821, 0.5313, 0.3788, 0.5432, 0.3788, 0.5433, 0.4821, 0.4488, 0.7263, 0.4488, 0.7383, 0.4115, 0.7383, 0.4115, 0.7263, 0.3455, 0.3163, 0.3574, 0.3163, 0.3574, 0.3304, 0.3455, 0.3304, 0.5947, 0.9604, 0.6066, 0.9604, 0.6066, 0.9775, 0.5947, 0.9775, 0.5314, 0.5389, 0.5433, 0.5389, 0.5433, 0.5533, 0.5314, 0.5533, 0.3456, 0.3028, 0.3575, 0.3028, 0.3574, 0.3163, 0.3455, 0.3163, 0.982, 0.3932, 0.9701, 0.3932, 0.9701, 0.3812, 0.982, 0.3812, 0.5947, 0.9461, 0.6066, 0.9461, 0.6066, 0.9604, 0.5947, 0.9604, 0.3456, 0.2905, 0.3575, 0.2905, 0.3575, 0.3028, 0.3456, 0.3028, 0.5947, 0.9341, 0.6066, 0.9341, 0.6066, 0.9461, 0.5947, 0.9461, 0.4262, 0.3116, 0.4143, 0.3116, 0.4143, 0.2922, 0.4262, 0.2922, 0.4262, 0.02335, 0.4143, 0.02335, 0.4143, 0.009138, 0.4262, 0.009138, 0.9482, 0.1291, 0.9322, 0.1291, 0.9322, 0.1132, 0.9482, 0.1132, 0.9482, 0.1132, 0.9322, 0.1132, 0.9322, 0.06552, 0.9482, 0.06552, 0.9482, 0.06552, 0.9322, 0.06552, 0.9322, 0.05209, 0.9482, 0.05208, 0.9482, 0.05208, 0.9322, 0.05209, 0.9322, 0.009141, 0.9482, 0.009138, 0.4691, 0.02335, 0.4262, 0.02335, 0.4262, 0.009138, 0.4691, 0.009138, 0.4691, 0.3116, 0.4262, 0.3116, 0.4262, 0.2922, 0.4691, 0.2922, 0.9594, 0.6248, 0.9594, 0.5819, 0.9736, 0.5819, 0.9736, 0.6248, 0.3027, 0.2905, 0.3456, 0.2905, 0.3456, 0.3028, 0.3027, 0.3028, 0.9503, 0.6975, 0.9503, 0.6546, 0.9668, 0.6546, 0.9668, 0.6975, 0.4885, 0.5674, 0.5313, 0.5674, 0.5313, 0.5809, 0.4884, 0.5809, 0.3027, 0.3028, 0.3456, 0.3028, 0.3455, 0.3163, 0.3026, 0.3163, 0.4885, 0.5389, 0.5314, 0.5389, 0.5314, 0.5533, 0.4885, 0.5533, 0.4691, 0.3298, 0.4262, 0.3298, 0.4262, 0.3116, 0.4691, 0.3116, 0.3026, 0.3163, 0.3455, 0.3163, 0.3455, 0.3304, 0.3026, 0.3304, 0.4488, 0.6834, 0.4488, 0.7263, 0.4115, 0.7263, 0.4115, 0.6834, 0.4885, 0.4821, 0.4885, 0.3788, 0.5313, 0.3788, 0.5314, 0.4821, 0.3026, 0.3304, 0.3455, 0.3304, 0.3455, 0.3448, 0.3026, 0.3448, 0.3026, 0.3448, 0.3455, 0.3448, 0.3455, 0.5049, 0.3026, 0.5049, 0.7039, 0.6555, 0.7039, 0.6985, 0.6857, 0.6985, 0.6857, 0.6555, 0.7513, 0.7746, 0.7513, 0.7317, 0.7713, 0.7317, 0.7713, 0.7746, 0.6393, 0.7734, 0.6393, 0.7304, 0.6593, 0.7304, 0.6593, 0.7734, 0.4843, 0.6663, 0.4843, 0.6233, 0.5007, 0.6233, 0.5007, 0.6663, 0.5642, 0.977, 0.5642, 0.9341, 0.5765, 0.9341, 0.5765, 0.9771, 0.948, 0.298, 0.948, 0.3409, 0.9354, 0.3409, 0.9354, 0.298, 0.6857, 0.5104, 0.7371, 0.5104, 0.7371, 0.5533, 0.6857, 0.5533, 0.7233, 0.6555, 0.7233, 0.6985, 0.7039, 0.6985, 0.7039, 0.6555, 0.4885, 0.5533, 0.5314, 0.5533, 0.5313, 0.5674, 0.4885, 0.5674, 0.3809, 0.5952, 0.3809, 0.6381, 0.3208, 0.6381, 0.3208, 0.5952, 0.4632, 0.8285, 0.4632, 0.8715, 0.4502, 0.8715, 0.4502, 0.8285, 0.4885, 0.5129, 0.4885, 0.4821, 0.5314, 0.4821, 0.5314, 0.5129, 0.4885, 0.5389, 0.4885, 0.5289, 0.5314, 0.5289, 0.5314, 0.5389, 0.7713, 0.7015, 0.7553, 0.7014, 0.7553, 0.4384, 0.7713, 0.4384, 0.06545, 0.235, 0.07631, 0.235, 0.07631, 0.2722, 0.06545, 0.2722, 0.07631, 0.235, 0.1239, 0.235, 0.1239, 0.2722, 0.07631, 0.2722, 0.1239, 0.235, 0.1373, 0.235, 0.1373, 0.2722, 0.1239, 0.2722, 0.1239, 0.03715, 0.1169, 0.03715, 0.1075, 0.03715, 0.09422, 0.03715, 0.0841, 0.03715, 0.07631, 0.03715, 0.07631, 0.009138, 0.1239, 0.009138, 0.1373, 0.03715, 0.1239, 0.03715, 0.1239, 0.009138, 0.1373, 0.009138, 0.1373, 0.235, 0.1425, 0.235, 0.1504, 0.235, 0.1573, 0.235, 0.1628, 0.235, 0.1802, 0.235, 0.1802, 0.2722, 0.1373, 0.2722, 0.1741, 0.03715, 0.1693, 0.03715, 0.1642, 0.03715, 0.1373, 0.03715, 0.1373, 0.009138, 0.1802, 0.009138, 0.06424, 0.03813, 0.02854, 0.2375, 0.009124, 0.2722, 0.06044, 0.009138, 0.02854, 0.2375, 0.04468, 0.2369, 0.0555, 0.2363, 0.06044, 0.235, 0.06044, 0.2722, 0.009124, 0.2722, 0.1802, 0.235, 0.1921, 0.2722, 0.1802, 0.2722, 0.07631, 0.03715, 0.06424, 0.03813, 0.06044, 0.009138, 0.07631, 0.009138, 0.1802, 0.235, 0.1741, 0.03715, 0.1802, 0.009138, 0.1921, 0.2722, 0.2223, 0.009138, 0.2651, 0.009138, 0.2663, 0.03281, 0.2385, 0.03649, 0.2317, 0.03649, 0.229, 0.03514, 0.342, 0.009138, 0.3933, 0.2722, 0.3757, 0.2348, 0.3386, 0.03653, 0.2786, 0.2722, 0.2651, 0.2722, 0.2663, 0.2346, 0.2779, 0.2346, 0.3262, 0.2722, 0.2786, 0.2722, 0.2779, 0.2346, 0.327, 0.2326, 0.2223, 0.2722, 0.2104, 0.2722, 0.2228, 0.2304, 0.2104, 0.2722, 0.2223, 0.009138, 0.229, 0.03514, 0.2228, 0.2304, 0.2651, 0.2722, 0.2223, 0.2722, 0.2228, 0.2304, 0.2394, 0.2325, 0.245, 0.2336, 0.2526, 0.2341, 0.2608, 0.2344, 0.2663, 0.2346, 0.2786, 0.009138, 0.3262, 0.009138, 0.3272, 0.03614, 0.3193, 0.03593, 0.3091, 0.03572, 0.2956, 0.03531, 0.2858, 0.03448, 0.2779, 0.03281, 0.3262, 0.009138, 0.342, 0.009138, 0.3386, 0.03653, 0.3272, 0.03614, 0.3933, 0.2722, 0.342, 0.2722, 0.3408, 0.2326, 0.3473, 0.2337, 0.3588, 0.2342, 0.3757, 0.2348, 0.2651, 0.009138, 0.2786, 0.009138, 0.2779, 0.03281, 0.2663, 0.03281, 0.337, 0.2722, 0.3262, 0.2722, 0.327, 0.2326, 0.3365, 0.2326, 0.1096, 0.9404, 0.1096, 0.9454, 0.09346, 0.9442, 0.09346, 0.9398, 0.2288, 0.9674, 0.2288, 0.9835, 0.2127, 0.9853, 0.2127, 0.9684, 0.2417, 0.8443, 0.2271, 0.846, 0.2257, 0.6476, 0.2417, 0.6448, 0.2602, 0.9748, 0.2762, 0.9753, 0.2752, 0.9868, 0.2606, 0.9868, 0.2599, 0.967, 0.2759, 0.9674, 0.2762, 0.9753, 0.2602, 0.9748, 0.1306, 0.9376, 0.1465, 0.9386, 0.1465, 0.9503, 0.1306, 0.951, 0.1306, 0.9107, 0.1466, 0.9108, 0.1465, 0.9386, 0.1306, 0.9376, 0.3712, 0.8682, 0.3551, 0.8636, 0.3551, 0.6683, 0.3712, 0.6703, 0.1096, 0.8633, 0.1096, 0.8684, 0.09358, 0.8695, 0.09358, 0.8641, 0.1096, 0.8684, 0.1096, 0.8819, 0.09358, 0.8812, 0.09358, 0.8695, 0.1096, 0.8819, 0.1096, 0.9295, 0.09347, 0.9304, 0.09358, 0.8812, 0.827, 0.9675, 0.827, 0.9849, 0.8109, 0.9846, 0.8108, 0.968, 0.301, 0.646, 0.301, 0.8422, 0.2942, 0.842, 0.2954, 0.6448, 0.8946, 0.6546, 0.8946, 0.8525, 0.8786, 0.8532, 0.8786, 0.6571, 0.8452, 0.9835, 0.8458, 0.9675, 0.8485, 0.9675, 0.85, 0.9835, 0.8979, 0.2063, 0.8979, 0.009138, 0.9139, 0.009792, 0.9139, 0.2077, 0.7286, 0.7287, 0.7286, 0.9267, 0.7235, 0.9269, 0.7232, 0.7289, 0.2945, 0.967, 0.3015, 0.967, 0.302, 0.9831, 0.2944, 0.9831, 0.03958, 0.9214, 0.03786, 0.719, 0.04769, 0.7181, 0.04769, 0.9202, 0.1306, 0.951, 0.1465, 0.9503, 0.1466, 0.9582, 0.1307, 0.958, 0.3209, 0.8687, 0.3208, 0.671, 0.3369, 0.6683, 0.3369, 0.8678, 0.8946, 0.4375, 0.8946, 0.6363, 0.8786, 0.6344, 0.8786, 0.4367, 0.07521, 0.7195, 0.07521, 0.9205, 0.06594, 0.9188, 0.06745, 0.7181, 0.4293, 0.9689, 0.4293, 0.9849, 0.4159, 0.9854, 0.4161, 0.9694, 0.3897, 0.2927, 0.3897, 0.4949, 0.3785, 0.4921, 0.3797, 0.2905, 0.1096, 0.9454, 0.1096, 0.9504, 0.0935, 0.9507, 0.09346, 0.9442, 0.535, 0.6126, 0.535, 0.8126, 0.519, 0.81, 0.519, 0.6114, 0.26, 0.8456, 0.2599, 0.6474, 0.276, 0.6448, 0.276, 0.8441, 0.009686, 0.9237, 0.009124, 0.7208, 0.01962, 0.7181, 0.01962, 0.9217, 0.4275, 0.5129, 0.4275, 0.4821, 0.4468, 0.4821, 0.4558, 0.4821, 0.4751, 0.4821, 0.4751, 0.5129, 0.2699, 0.6265, 0.2699, 0.6001, 0.2795, 0.5719, 0.2892, 0.5232, 0.2892, 0.6265, 0.6018, 0.4368, 0.6211, 0.4368, 0.6211, 0.8461, 0.6018, 0.8461, 0.8358, 0.4185, 0.8358, 0.009138, 0.8398, 0.009138, 0.8398, 0.4185, 0.7912, 0.4185, 0.7912, 0.009138, 0.8176, 0.00914, 0.8176, 0.4185, 0.7912, 0.8461, 0.7912, 0.4367, 0.8176, 0.4367, 0.8176, 0.8461, 0.8796, 0.009138, 0.8796, 0.4185, 0.8786, 0.4185, 0.8786, 0.009138, 0.1916, 0.3379, 0.144, 0.3379, 0.144, 0.2905, 0.1916, 0.2905, 0.0, 0.0, 0.0, 0.0, 0.0, 0.0, 0.0, 0.0, 0.0, 0.0, 0.0, 0.0, 0.0, 0.0, 0.0, 0.0, 0.0, 0.0, 0.0, 0.0, 0.0, 0.0, 0.0, 0.0, 0.3208, 0.9357, 0.3305, 0.887, 0.3588, 0.887, 0.3685, 0.9357, 0.9129, 0.5819, 0.9412, 0.5819, 0.9412, 0.6293, 0.9129, 0.6293, 0.4632, 0.9017, 0.4632, 0.9506, 0.4159, 0.9506, 0.4159, 0.9017, 0.4815, 0.9505, 0.4815, 0.9017, 0.5288, 0.9017, 0.5288, 0.9506, 0.6249, 0.9341, 0.638, 0.9341, 0.638, 0.9658, 0.6249, 0.9658, 0.0152, 0.9737, 0.009124, 0.9737, 0.009124, 0.942, 0.0152, 0.942, 0.9503, 0.5233, 0.9634, 0.5233, 0.9634, 0.5551, 0.9503, 0.5551, 0.9861, 0.9346, 0.98, 0.9346, 0.98, 0.9028, 0.9861, 0.9028, 0.9557, 0.9819, 0.9557, 0.9688, 0.9618, 0.9688, 0.9618, 0.9819, 0.7826, 0.9811, 0.7826, 0.968, 0.7887, 0.968, 0.7887, 0.9811, 0.4558, 0.4821, 0.4468, 0.4821, 0.4468, 0.4557, 0.4507, 0.4557, 0.4518, 0.4557, 0.4558, 0.4557, 0.8603, 0.009139, 0.8603, 0.4185, 0.858, 0.4185, 0.858, 0.009138, 0.8358, 0.8461, 0.8358, 0.4367, 0.8398, 0.4367, 0.8398, 0.8461, 0.858, 0.8461, 0.858, 0.4367, 0.8603, 0.4367, 0.8603, 0.8461, 0.2055, 0.7655, 0.2066, 0.7655, 0.2066, 0.7678, 0.2055, 0.7678, 0.2649, 0.6001, 0.2659, 0.6001, 0.2659, 0.6024, 0.2649, 0.6024, 0.6393, 0.4368, 0.6553, 0.4368, 0.6553, 0.7002, 0.6393, 0.7002, 0.6108, 0.8644, 0.6108, 0.9158, 0.5642, 0.9158, 0.5642, 0.8644, 0.535, 0.8309, 0.535, 0.8823, 0.519, 0.8823, 0.519, 0.8309, 0.1873, 0.9573, 0.1713, 0.9573, 0.1713, 0.9107, 0.1873, 0.9107, 0.7049, 0.8738, 0.7049, 0.9252, 0.6584, 0.9252, 0.6584, 0.8738, 0.9518, 0.4178, 0.9358, 0.4178, 0.9358, 0.3711, 0.9518, 0.3711, 0.1096, 0.9295, 0.1096, 0.9404, 0.09346, 0.9398, 0.09347, 0.9304, 0.342, 0.2722, 0.337, 0.2722, 0.3365, 0.2326, 0.3408, 0.2326, 0.06044, 0.235, 0.06545, 0.235, 0.06545, 0.2722, 0.06044, 0.2722, 0.4116, 0.5389, 0.4116, 0.5289, 0.4166, 0.5289, 0.4166, 0.5389, 0.2337, 0.5938, 0.2257, 0.5232, 0.2307, 0.5232, 0.2362, 0.6041, 0.4116, 0.5129, 0.4116, 0.4821, 0.4166, 0.4821, 0.4166, 0.5129, 0.546, 0.02335, 0.541, 0.02335, 0.541, 0.009138, 0.546, 0.009138, 0.546, 0.3116, 0.541, 0.3116, 0.541, 0.2922, 0.546, 0.2922, 0.546, 0.3605, 0.541, 0.3605, 0.541, 0.3463, 0.546, 0.3463, 0.2258, 0.2905, 0.2309, 0.2905, 0.2308, 0.3028, 0.2258, 0.3028, 0.546, 0.3463, 0.541, 0.3463, 0.541, 0.3298, 0.546, 0.3298, 0.4116, 0.5674, 0.4166, 0.5674, 0.4166, 0.5809, 0.4115, 0.5809, 0.2258, 0.3028, 0.2308, 0.3028, 0.2308, 0.3163, 0.2257, 0.3163, 0.4116, 0.5389, 0.4166, 0.5389, 0.4166, 0.5533, 0.4116, 0.5533, 0.546, 0.3298, 0.541, 0.3298, 0.541, 0.3116, 0.546, 0.3116, 0.2257, 0.3163, 0.2308, 0.3163, 0.2307, 0.3304, 0.2257, 0.3304, 0.546, 0.2722, 0.541, 0.2722, 0.541, 0.2348, 0.546, 0.2348, 0.2075, 0.7473, 0.2025, 0.7473, 0.2025, 0.3379, 0.2075, 0.3379, 0.2257, 0.3304, 0.2307, 0.3304, 0.2307, 0.3448, 0.2257, 0.3448, 0.2257, 0.3448, 0.2307, 0.3448, 0.2308, 0.5049, 0.2257, 0.5049, 0.546, 0.05804, 0.541, 0.05804, 0.541, 0.03982, 0.546, 0.03982, 0.546, 0.2922, 0.541, 0.2922, 0.541, 0.2722, 0.546, 0.2722, 0.546, 0.09748, 0.541, 0.09748, 0.541, 0.07745, 0.546, 0.07745, 0.546, 0.03982, 0.541, 0.03982, 0.541, 0.02335, 0.546, 0.02335, 0.4115, 0.5809, 0.4166, 0.5809, 0.4165, 0.5931, 0.4115, 0.5931, 0.546, 0.2348, 0.541, 0.2348, 0.541, 0.2221, 0.546, 0.2221, 0.546, 0.09748, 0.546, 0.1489, 0.541, 0.1489, 0.541, 0.09748, 0.546, 0.07745, 0.541, 0.07745, 0.541, 0.05804, 0.546, 0.05804, 0.4116, 0.5533, 0.4166, 0.5533, 0.4166, 0.5674, 0.4116, 0.5674, 0.546, 0.2221, 0.541, 0.2221, 0.541, 0.162, 0.546, 0.162, 0.546, 0.162, 0.541, 0.162, 0.541, 0.1489, 0.546, 0.1489, 0.7728, 0.009225, 0.7729, 0.009166, 0.7626, 0.419, 0.7403, 0.4173, 0.4307, 0.8114, 0.4307, 0.8249, 0.4115, 0.8249, 0.4115, 0.8114, 0.9171, 0.2809, 0.9171, 0.2943, 0.8979, 0.2943, 0.8979, 0.2809, 0.9506, 0.4502, 0.9503, 0.4367, 0.9689, 0.4367, 0.9689, 0.4502, 0.7049, 0.7872, 0.7049, 0.8007, 0.6857, 0.8007, 0.6857, 0.7872, 0.1498, 0.8241, 0.1498, 0.8375, 0.1306, 0.8375, 0.1306, 0.8241, 0.4815, 0.8249, 0.4815, 0.8114, 0.5007, 0.8114, 0.5007, 0.8249, 0.1873, 0.8204, 0.1873, 0.8338, 0.1681, 0.8338, 0.1681, 0.8204, 0.112, 0.7901, 0.112, 0.8331, 0.09346, 0.833, 0.09346, 0.7901, 0.9321, 0.5087, 0.9321, 0.5517, 0.9129, 0.5517, 0.9129, 0.5087, 0.9321, 0.6665, 0.9321, 0.7094, 0.9129, 0.7094, 0.9129, 0.6665, 0.112, 0.7767, 0.112, 0.7901, 0.09346, 0.7901, 0.09346, 0.7767, 0.9321, 0.4953, 0.9321, 0.5087, 0.9129, 0.5087, 0.9129, 0.4953, 0.9321, 0.7094, 0.9321, 0.7229, 0.9129, 0.7229, 0.9129, 0.7094, 0.4307, 0.8249, 0.4307, 0.8725, 0.4115, 0.8725, 0.4115, 0.8249, 0.9171, 0.2943, 0.9171, 0.342, 0.8979, 0.342, 0.8979, 0.2943, 0.7049, 0.7396, 0.7049, 0.7872, 0.6857, 0.7872, 0.6857, 0.7396, 0.1498, 0.7764, 0.1498, 0.8241, 0.1306, 0.8241, 0.1306, 0.7764, 0.4815, 0.8725, 0.4815, 0.8249, 0.5007, 0.8249, 0.5007, 0.8725, 0.1873, 0.8338, 0.1873, 0.8815, 0.1681, 0.8815, 0.1681, 0.8338, 0.6584, 0.9659, 0.6584, 0.9472, 0.677, 0.9435, 0.677, 0.9627, 0.112, 0.729, 0.112, 0.7767, 0.09346, 0.7767, 0.09346, 0.729, 0.9321, 0.4476, 0.9321, 0.4953, 0.9129, 0.4953, 0.9129, 0.4476, 0.9322, 0.2059, 0.9322, 0.1583, 0.9509, 0.1582, 0.9509, 0.2059, 0.9321, 0.7229, 0.9321, 0.7705, 0.9129, 0.7706, 0.9129, 0.7229, 0.4307, 0.8725, 0.4307, 0.8834, 0.4115, 0.8834, 0.4115, 0.8725, 0.9171, 0.342, 0.9171, 0.3529, 0.8979, 0.3529, 0.8979, 0.342, 0.7049, 0.7287, 0.7049, 0.7396, 0.6857, 0.7396, 0.6857, 0.7287, 0.1498, 0.7655, 0.1498, 0.7764, 0.1306, 0.7764, 0.1306, 0.7655, 0.4815, 0.8834, 0.4815, 0.8725, 0.5007, 0.8725, 0.5007, 0.8834, 0.1873, 0.8815, 0.1873, 0.8924, 0.1681, 0.8924, 0.1681, 0.8815, 0.4307, 0.7565, 0.4307, 0.7685, 0.4115, 0.7685, 0.4115, 0.7565, 0.9171, 0.226, 0.9171, 0.2379, 0.8979, 0.2379, 0.8979, 0.226, 0.9505, 0.5051, 0.9505, 0.4931, 0.9688, 0.4931, 0.9688, 0.5051, 0.7049, 0.8436, 0.7049, 0.8555, 0.6857, 0.8555, 0.6857, 0.8436, 0.1498, 0.8805, 0.1498, 0.8924, 0.1306, 0.8924, 0.1306, 0.8805, 0.4815, 0.7685, 0.4815, 0.7566, 0.5007, 0.7565, 0.5007, 0.7685, 0.1873, 0.7655, 0.1873, 0.7775, 0.1681, 0.7775, 0.1681, 0.7655, 0.9822, 0.207, 0.9692, 0.207, 0.9692, 0.1877, 0.9822, 0.1877, 0.4941, 0.9881, 0.4815, 0.9882, 0.4815, 0.9689, 0.4941, 0.9689, 0.03786, 0.9396, 0.05551, 0.9448, 0.05551, 0.9636, 0.03786, 0.9584, 0.3775, 0.954, 0.3775, 0.974, 0.3583, 0.9748, 0.3583, 0.9547, 0.7286, 0.9459, 0.7286, 0.966, 0.7094, 0.9652, 0.7094, 0.9452, 0.112, 0.8331, 0.112, 0.845, 0.09346, 0.845, 0.09346, 0.833, 0.9321, 0.5517, 0.9321, 0.5636, 0.9129, 0.5636, 0.9129, 0.5517, 0.9321, 0.6546, 0.9321, 0.6665, 0.9129, 0.6665, 0.9129, 0.6546, 0.4307, 0.7685, 0.4307, 0.8114, 0.4115, 0.8114, 0.4115, 0.7685, 0.9171, 0.2379, 0.9171, 0.2809, 0.8979, 0.2809, 0.8979, 0.2379, 0.9505, 0.4931, 0.9506, 0.4502, 0.9689, 0.4502, 0.9688, 0.4931, 0.7049, 0.8007, 0.7049, 0.8436, 0.6857, 0.8436, 0.6857, 0.8007, 0.1498, 0.8375, 0.1498, 0.8805, 0.1306, 0.8805, 0.1306, 0.8375, 0.4815, 0.8114, 0.4815, 0.7685, 0.5007, 0.7685, 0.5007, 0.8114, 0.1873, 0.7775, 0.1873, 0.8204, 0.1681, 0.8204, 0.1681, 0.7775, 0.112, 0.7181, 0.112, 0.729, 0.09346, 0.729, 0.09346, 0.7181, 0.9321, 0.4367, 0.9321, 0.4476, 0.9129, 0.4476, 0.9129, 0.4368, 0.9322, 0.1583, 0.9322, 0.1474, 0.9509, 0.1474, 0.9509, 0.1582, 0.9321, 0.7705, 0.9321, 0.7814, 0.9129, 0.7814, 0.9129, 0.7706, 0.9175, 0.3762, 0.9162, 0.3948, 0.8979, 0.3903, 0.8992, 0.3711, 0.9794, 0.8614, 0.9794, 0.8814, 0.9602, 0.8822, 0.9602, 0.8621, 0.3208, 0.974, 0.3208, 0.954, 0.3401, 0.9547, 0.3401, 0.9748, 0.9162, 0.3948, 0.9175, 0.4127, 0.8992, 0.4087, 0.8979, 0.3903, 0.5124, 0.9689, 0.525, 0.9689, 0.525, 0.9881, 0.5124, 0.9881, 0.7513, 0.968, 0.7644, 0.968, 0.7644, 0.9873, 0.7513, 0.9873, 0.2814, 0.9164, 0.2838, 0.9297, 0.2681, 0.9342, 0.2651, 0.9179, 0.289, 0.8686, 0.2837, 0.8858, 0.2678, 0.8822, 0.2734, 0.8638, 0.2838, 0.9297, 0.289, 0.9427, 0.2738, 0.9487, 0.2681, 0.9342, 0.2837, 0.8858, 0.2813, 0.9016, 0.265, 0.9004, 0.2678, 0.8822, 0.2813, 0.9016, 0.2814, 0.9164, 0.2651, 0.9179, 0.265, 0.9004, 0.461, 0.9842, 0.4476, 0.9841, 0.4476, 0.9689, 0.461, 0.9689, 0.1069, 0.9826, 0.09346, 0.9826, 0.09346, 0.9689, 0.1069, 0.9689, 0.2341, 0.8965, 0.2341, 0.9113, 0.2178, 0.9125, 0.2179, 0.895, 0.2341, 0.9113, 0.2365, 0.9271, 0.2206, 0.9307, 0.2178, 0.9125, 0.2417, 0.8703, 0.2366, 0.8833, 0.2208, 0.8788, 0.2266, 0.8643, 0.2365, 0.9271, 0.2417, 0.9444, 0.2261, 0.9491, 0.2206, 0.9307, 0.2366, 0.8833, 0.2341, 0.8965, 0.2179, 0.895, 0.2208, 0.8788, 0.9343, 0.8523, 0.9368, 0.8655, 0.921, 0.8701, 0.9181, 0.8538, 0.9419, 0.8044, 0.9367, 0.8217, 0.9208, 0.8181, 0.9263, 0.7997, 0.9368, 0.8655, 0.9419, 0.8785, 0.9268, 0.8846, 0.921, 0.8701, 0.9367, 0.8217, 0.9343, 0.8375, 0.918, 0.8363, 0.9208, 0.8181, 0.9343, 0.8375, 0.9343, 0.8523, 0.9181, 0.8538, 0.918, 0.8363, 0.7677, 0.9175, 0.7701, 0.9307, 0.7544, 0.9352, 0.7514, 0.919, 0.7753, 0.8696, 0.77, 0.8869, 0.7541, 0.8833, 0.7597, 0.8649, 0.7701, 0.9307, 0.7753, 0.9437, 0.7601, 0.9497, 0.7544, 0.9352, 0.77, 0.8869, 0.7676, 0.9027, 0.7513, 0.9015, 0.7541, 0.8833, 0.7676, 0.9027, 0.7677, 0.9175, 0.7514, 0.919, 0.7513, 0.9015, 0.8826, 0.9898, 0.8707, 0.9898, 0.8707, 0.9746, 0.8826, 0.9746, 0.1425, 0.9901, 0.1306, 0.9901, 0.1306, 0.9765, 0.1425, 0.9765, 0.8322, 0.8966, 0.8322, 0.9114, 0.8159, 0.9126, 0.816, 0.8951, 0.8322, 0.9114, 0.8346, 0.9272, 0.8186, 0.9308, 0.8159, 0.9126, 0.8398, 0.8704, 0.8346, 0.8834, 0.8189, 0.8789, 0.8247, 0.8644, 0.8346, 0.9272, 0.8398, 0.9445, 0.8242, 0.9492, 0.8186, 0.9308, 0.8346, 0.8834, 0.8322, 0.8966, 0.816, 0.8951, 0.8189, 0.8789, 0.1821, 0.9908, 0.1713, 0.9908, 0.1713, 0.9756, 0.1821, 0.9756, 0.9909, 0.9665, 0.98, 0.9665, 0.98, 0.9529, 0.9909, 0.9529, 0.8871, 0.9037, 0.887, 0.9185, 0.8707, 0.9197, 0.8708, 0.9022, 0.887, 0.9185, 0.8894, 0.9343, 0.8735, 0.9379, 0.8707, 0.9197, 0.8946, 0.8775, 0.8895, 0.8905, 0.8738, 0.8859, 0.8795, 0.8714, 0.8894, 0.9343, 0.8946, 0.9516, 0.8791, 0.9563, 0.8735, 0.9379, 0.8895, 0.8905, 0.8871, 0.9037, 0.8708, 0.9022, 0.8738, 0.8859, 0.3932, 0.8003, 0.3932, 0.8432, 0.3894, 0.8432, 0.3894, 0.8003, 0.263, 0.9351, 0.2601, 0.9189, 0.2651, 0.9179, 0.2681, 0.9342, 0.2599, 0.8997, 0.2627, 0.8814, 0.2678, 0.8822, 0.265, 0.9004, 0.9707, 0.226, 0.9707, 0.2737, 0.9662, 0.2737, 0.9662, 0.226, 0.3914, 0.887, 0.3914, 0.9347, 0.3867, 0.9347, 0.3867, 0.887, 0.3894, 0.782, 0.3894, 0.7343, 0.3931, 0.7343, 0.3931, 0.782, 0.2155, 0.9315, 0.2127, 0.9133, 0.2178, 0.9125, 0.2206, 0.9307, 0.2128, 0.8941, 0.2158, 0.8778, 0.2208, 0.8788, 0.2179, 0.895, 0.3894, 0.716, 0.3894, 0.6683, 0.3932, 0.6684, 0.3932, 0.716, 0.916, 0.871, 0.913, 0.8547, 0.9181, 0.8538, 0.921, 0.8701, 0.9129, 0.8355, 0.9157, 0.8173, 0.9208, 0.8181, 0.918, 0.8363, 0.9664, 0.05209, 0.9664, 0.009148, 0.9709, 0.009138, 0.9709, 0.05208, 0.9709, 0.292, 0.9709, 0.3349, 0.9662, 0.3349, 0.9662, 0.292, 0.9664, 0.1133, 0.9664, 0.07037, 0.9701, 0.07037, 0.9701, 0.1133, 0.8135, 0.9316, 0.8108, 0.9134, 0.8159, 0.9126, 0.8186, 0.9308, 0.8109, 0.8942, 0.8138, 0.8779, 0.8189, 0.8789, 0.816, 0.8951])
me_cube_001.materials.append(mat_turret_material)
me_cube_001.use_remesh_preserve_volume = False
me_cube_001.use_remesh_preserve_attributes = False
me_cube_001.use_mirror_vertex_groups = False
me_cube_001.update()

# ---- objects
ob_lamp = bpy.data.objects.new('Lamp', light_lamp)
ob_camera = bpy.data.objects.new('Camera', cam_camera)
ob_turret = bpy.data.objects.new('Turret', me_cube_001)
ob_ship = bpy.data.objects.new('Ship', None)

# ---- transforms, parenting, visibility, modifiers, constraints
ob_lamp.location = (4.076, 1.005, 5.904)
ob_lamp.rotation_euler = (0.6503, 0.05522, 1.866)
ob_lamp.lock_rotations_4d = False
ob_lamp.empty_display_type = 'ARROWS'
ob_lamp.color = (0.0, 0.0, 0.0, 0.0)
ob_lamp.lineart.crease_threshold = 0.0
ob_camera.location = (7.481, -6.508, 5.344)
ob_camera.rotation_euler = (1.109, 0.0, 0.8149)
ob_camera.lock_rotations_4d = False
ob_camera.empty_display_type = 'ARROWS'
ob_camera.color = (0.0, 0.0, 0.0, 0.0)
ob_camera.display_type = 'WIRE'
ob_camera.lineart.crease_threshold = 0.0
ob_turret.location = (3.113, 0.0, 0.6589)
ob_turret.scale = (7.665, 3.0, 2.0)
ob_turret.lineart.crease_threshold = 0.0
_m = ob_turret.modifiers.new('Mirror', 'MIRROR')
_m.use_axis = (False, True, False)
_m = ob_turret.modifiers.new('Subsurf', 'SUBSURF')
_m.uv_smooth = 'PRESERVE_CORNERS'
_m.quality = 2
_m.levels = 0
_m.show_only_control_edges = False
_m = ob_turret.modifiers.new('Auto Smooth', 'NODES')
_m.node_group = ng_auto_smooth
_gi = [s.identifier for s in ng_auto_smooth.interface.items_tree if s.item_type == 'SOCKET' and s.in_out == 'INPUT']
_m[_gi[1]] = 0.4067  # Angle
ob_ship.location = (0.0, 0.0, 0.0)

# ---- collection membership
col_collection_1.objects.link(ob_lamp)
col_collection_1.objects.link(ob_camera)
col_collection_1.objects.link(ob_turret)
col_collection_1.objects.link(ob_ship)

# ---- scene / render settings (as saved in the file)
scene.camera = ob_camera
scene.frame_start = 1; scene.frame_end = 250; scene.frame_set(1)
scene.render.engine = 'BLENDER_EEVEE_NEXT'
scene.render.resolution_percentage = 50
scene.render.dither_intensity = 0.0
scene.cycles.use_denoising = False
scene.cycles.samples = 128
scene.cycles.sampling_pattern = 'TABULATED_SOBOL'
scene.cycles.use_adaptive_sampling = False
scene.cycles.use_light_tree = False
scene.cycles.blur_glossy = 0.0
scene.cycles.sample_clamp_indirect = 0.0
scene.view_settings.view_transform = 'Standard'
bpy.context.view_layer.update()
